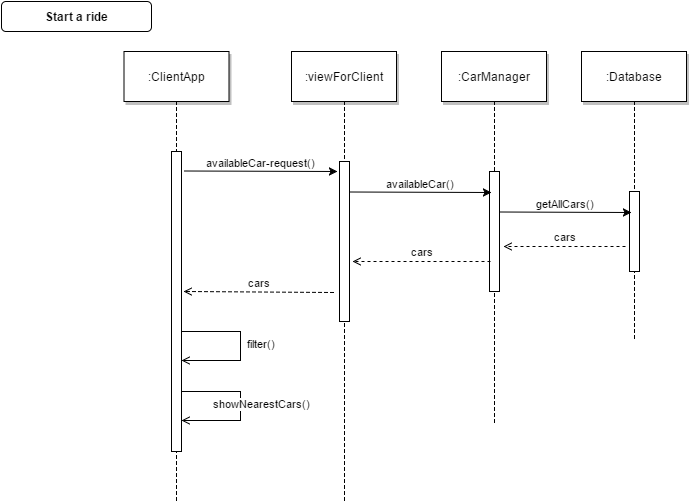

The diagram above was exported from draw.io. Its source (the exported page's mxGraphModel, read from the mxfile embedded in the PNG):
<mxGraphModel dx="876" dy="408" grid="1" gridSize="10" guides="1" tooltips="1" connect="1" arrows="1" fold="1" page="1" pageScale="1" pageWidth="826" pageHeight="1169" background="#ffffff" math="0" shadow="0">
  <root>
    <mxCell id="0" />
    <mxCell id="1" parent="0" />
    <mxCell id="4" value="" style="edgeStyle=elbowEdgeStyle;elbow=horizontal;endArrow=none;dashed=1;html=1;" edge="1" parent="1">
      <mxGeometry x="398" y="310" width="100" height="100" as="geometry">
        <mxPoint x="373" y="110" as="sourcePoint" />
        <mxPoint x="373" y="509" as="targetPoint" />
      </mxGeometry>
    </mxCell>
    <mxCell id="5" value="" style="edgeStyle=elbowEdgeStyle;elbow=horizontal;endArrow=none;dashed=1;html=1;" edge="1" source="12" parent="1">
      <mxGeometry x="230.00000000000003" y="310" width="100" height="100" as="geometry">
        <mxPoint x="205" y="110" as="sourcePoint" />
        <mxPoint x="205" y="510" as="targetPoint" />
      </mxGeometry>
    </mxCell>
    <mxCell id="11" value="" style="fillColor=#FFFFFF;strokeColor=#000000;html=1;" vertex="1" parent="1">
      <mxGeometry x="200" y="160" width="10" height="300" as="geometry" />
    </mxCell>
    <mxCell id="12" value=":ClientApp" style="shadow=1;fillColor=#FFFFFF;strokeColor=#000000;html=1;" vertex="1" parent="1">
      <mxGeometry x="152.5" y="60" width="105" height="50" as="geometry" />
    </mxCell>
    <mxCell id="13" value=":viewForClient" style="shadow=1;fillColor=#FFFFFF;strokeColor=#000000;html=1;" vertex="1" parent="1">
      <mxGeometry x="320" y="60" width="105" height="50" as="geometry" />
    </mxCell>
    <mxCell id="14" value="availableCar-request()" style="edgeStyle=none;verticalLabelPosition=top;verticalAlign=bottom;html=1;" edge="1" parent="1">
      <mxGeometry x="223" y="92" width="100" height="100" as="geometry">
        <mxPoint x="213" y="179.5" as="sourcePoint" />
        <mxPoint x="366" y="180" as="targetPoint" />
      </mxGeometry>
    </mxCell>
    <mxCell id="22" value="Start a ride" style="rounded=1;fontStyle=1;fillColor=#FFFFFF;strokeColor=#000000;html=1;" vertex="1" parent="1">
      <mxGeometry x="30" y="10" width="150" height="30" as="geometry" />
    </mxCell>
    <mxCell id="23" value="" style="fillColor=#FFFFFF;strokeColor=#000000;html=1;" vertex="1" parent="1">
      <mxGeometry x="368" y="170" width="10" height="160" as="geometry" />
    </mxCell>
    <mxCell id="156" value="" style="edgeStyle=elbowEdgeStyle;elbow=horizontal;endArrow=none;dashed=1;html=1;" edge="1" parent="1">
      <mxGeometry x="548" y="310" width="100" height="100" as="geometry">
        <mxPoint x="523" y="110" as="sourcePoint" />
        <mxPoint x="523" y="431" as="targetPoint" />
      </mxGeometry>
    </mxCell>
    <mxCell id="157" value=":CarManager" style="shadow=1;fillColor=#FFFFFF;strokeColor=#000000;html=1;" vertex="1" parent="1">
      <mxGeometry x="470" y="60" width="105" height="50" as="geometry" />
    </mxCell>
    <mxCell id="158" value="" style="fillColor=#FFFFFF;strokeColor=#000000;html=1;" vertex="1" parent="1">
      <mxGeometry x="518" y="180" width="10" height="120" as="geometry" />
    </mxCell>
    <mxCell id="161" value="availableCar()" style="edgeStyle=none;verticalLabelPosition=top;verticalAlign=bottom;html=1;" edge="1" parent="1">
      <mxGeometry x="388" y="113" width="100" height="100" as="geometry">
        <mxPoint x="378" y="200.5" as="sourcePoint" />
        <mxPoint x="520" y="201" as="targetPoint" />
      </mxGeometry>
    </mxCell>
    <mxCell id="162" value="" style="edgeStyle=elbowEdgeStyle;elbow=horizontal;endArrow=none;dashed=1;html=1;" edge="1" parent="1">
      <mxGeometry x="688" y="310" width="100" height="100" as="geometry">
        <mxPoint x="663" y="110" as="sourcePoint" />
        <mxPoint x="663" y="348" as="targetPoint" />
      </mxGeometry>
    </mxCell>
    <mxCell id="163" value=":Database" style="shadow=1;fillColor=#FFFFFF;strokeColor=#000000;html=1;" vertex="1" parent="1">
      <mxGeometry x="610" y="60" width="105" height="50" as="geometry" />
    </mxCell>
    <mxCell id="164" value="" style="fillColor=#FFFFFF;strokeColor=#000000;html=1;" vertex="1" parent="1">
      <mxGeometry x="658" y="200" width="10" height="80" as="geometry" />
    </mxCell>
    <mxCell id="165" value="getAllCars()" style="edgeStyle=none;verticalLabelPosition=top;verticalAlign=bottom;html=1;" edge="1" parent="1">
      <mxGeometry x="538" y="133" width="100" height="100" as="geometry">
        <mxPoint x="528" y="220.5" as="sourcePoint" />
        <mxPoint x="660" y="221" as="targetPoint" />
      </mxGeometry>
    </mxCell>
    <mxCell id="166" value="cars" style="elbow=vertical;verticalLabelPosition=top;verticalAlign=bottom;html=1;endArrow=open;endFill=0;strokeColor=#000000;flipH=1;dashed=1;" edge="1" parent="1">
      <mxGeometry x="154" y="-376" width="100" height="100" as="geometry">
        <mxPoint x="531" y="255" as="sourcePoint" />
        <mxPoint x="653" y="255" as="targetPoint" />
        <mxPoint x="2" y="-1" as="offset" />
      </mxGeometry>
    </mxCell>
    <mxCell id="167" value="cars" style="elbow=vertical;verticalLabelPosition=top;verticalAlign=bottom;html=1;endArrow=open;endFill=0;strokeColor=#000000;flipH=1;dashed=1;" edge="1" parent="1">
      <mxGeometry x="19" y="-361" width="100" height="100" as="geometry">
        <mxPoint x="380" y="270" as="sourcePoint" />
        <mxPoint x="518" y="270" as="targetPoint" />
        <mxPoint x="2" y="-1" as="offset" />
      </mxGeometry>
    </mxCell>
    <mxCell id="168" value="cars" style="elbow=vertical;verticalLabelPosition=top;verticalAlign=bottom;html=1;endArrow=open;endFill=0;strokeColor=#000000;flipH=1;dashed=1;exitX=1.8;exitY=0.247;exitPerimeter=0;" edge="1" parent="1">
      <mxGeometry x="-138" y="-331" width="100" height="100" as="geometry">
        <mxPoint x="211" y="301" as="sourcePoint" />
        <mxPoint x="361" y="300" as="targetPoint" />
        <mxPoint x="2" y="-1" as="offset" />
      </mxGeometry>
    </mxCell>
    <mxCell id="170" value="filter()" style="edgeStyle=orthogonalEdgeStyle;elbow=vertical;verticalLabelPosition=top;verticalAlign=bottom;html=1;endArrow=open;endFill=0;exitX=1.4;exitY=0.831;exitPerimeter=0;rounded=0;" edge="1" parent="1">
      <mxGeometry y="-350" width="100" height="100" as="geometry">
        <mxPoint x="210" y="340" as="sourcePoint" />
        <mxPoint x="210" y="369" as="targetPoint" />
        <Array as="points">
          <mxPoint x="269" y="340" />
          <mxPoint x="269" y="369" />
        </Array>
        <mxPoint x="80" y="6" as="offset" />
      </mxGeometry>
    </mxCell>
    <mxCell id="171" value="showNearestCars()" style="edgeStyle=orthogonalEdgeStyle;elbow=vertical;verticalLabelPosition=top;verticalAlign=bottom;html=1;endArrow=open;endFill=0;exitX=1.4;exitY=0.831;exitPerimeter=0;rounded=0;" edge="1" parent="1">
      <mxGeometry y="-290" width="100" height="100" as="geometry">
        <mxPoint x="210" y="400" as="sourcePoint" />
        <mxPoint x="210" y="429" as="targetPoint" />
        <Array as="points">
          <mxPoint x="269" y="400" />
          <mxPoint x="269" y="429" />
        </Array>
        <mxPoint x="80" y="6" as="offset" />
      </mxGeometry>
    </mxCell>
  </root>
</mxGraphModel>